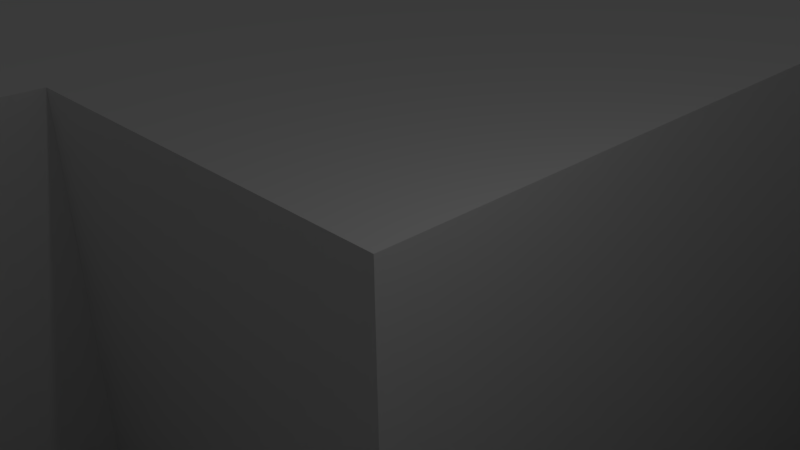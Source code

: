 # Source: Map5.blend  (saved by Blender 2.77.0; exported with 4.5.12 LTS)
import bpy
from mathutils import Matrix  # noqa: F401  (used for matrix-valued properties, if any)

bpy.ops.wm.read_factory_settings(use_empty=True)
scene = bpy.context.scene
scene.name = 'Scene'

# ---- collections
col_collection_1 = bpy.data.collections.new('Collection 1'); scene.collection.children.link(col_collection_1)

# ---- world
world_world = bpy.data.worlds.new('World'); scene.world = world_world
world_world.color = (0.05088, 0.05088, 0.05088)
world_world.use_sun_shadow = False
world_world.sun_shadow_jitter_overblur = 0.0
world_world.cycles.sampling_method = 'MANUAL'

# ---- cameras
cam_camera = bpy.data.cameras.new('Camera')
cam_camera.clip_end = 100.0
cam_camera.lens = 35.0
cam_camera.sensor_width = 32.0
cam_camera.sensor_height = 18.0
cam_camera.ortho_scale = 7.314
cam_camera.dof.focus_distance = 0.0
cam_camera.dof.aperture_fstop = 128.0

# ---- lights
light_lamp = bpy.data.lights.new('Lamp', 'POINT')
light_lamp.transmission_factor = 0.0
light_lamp.cutoff_distance = 30.0
light_lamp.energy = 100.0
light_lamp.shadow_buffer_clip_start = 1.001
light_lamp.shadow_soft_size = 0.1
light_lamp.shadow_maximum_resolution = 0.006
light_lamp.use_absolute_resolution = True

# ---- meshes
me_plane = bpy.data.meshes.new('Plane')
me_plane.from_pydata([(-1.0, -1.0, 0.0), (1.0, -1.0, 0.0), (-1.0, 1.0, 0.0), (1.0, 1.0, 0.0), (-1.0, 0.8, 0.0), (-1.0, 0.6, 0.0), (-1.0, 0.4, 0.0), (-1.0, 0.2, 0.0), (-1.0, 0.0, 0.0), (-1.0, -0.2, 0.0), (-1.0, -0.4, 0.0), (-1.0, -0.6, 0.0), (-1.0, -0.8, 0.0), (-0.8, -1.0, 0.0), (-0.6, -1.0, 0.0), (-0.4, -1.0, 0.0), (-0.2, -1.0, 0.0), (0.0, -1.0, 0.0), (0.2, -1.0, 0.0), (0.4, -1.0, 0.0), (0.6, -1.0, 0.0), (0.8, -1.0, 0.0), (1.0, -0.8, 0.0), (1.0, -0.6, 0.0), (1.0, -0.4, 0.0), (1.0, -0.2, 0.0), (1.0, 0.0, 0.0), (1.0, 0.2, 0.0), (1.0, 0.4, 0.0), (1.0, 0.6, 0.0), (1.0, 0.8, 0.0), (0.8, 1.0, 0.0), (0.6, 1.0, 0.0), (0.4, 1.0, 0.0), (0.2, 1.0, 0.0), (0.0, 1.0, 0.0), (-0.2, 1.0, 0.0), (-0.4, 1.0, 0.0), (-0.6, 1.0, 0.0), (-0.8, 1.0, 0.0), (-0.8, -0.8, 0.0), (-0.8, -0.6, 0.0), (-0.8, -0.4, 0.0), (-0.8, -0.2, 0.0), (-0.8, 0.0, 0.0), (-0.8, 0.2, 0.0), (-0.8, 0.4, 0.0), (-0.8, 0.6, 0.0), (-0.8, 0.8, 0.0), (-0.6, -0.8, 0.0), (-0.6, -0.6, 0.0), (-0.6, -0.4, 0.0), (-0.6, -0.2, 0.0), (-0.6, 0.0, 0.0), (-0.6, 0.2, 0.0), (-0.6, 0.4, 0.0), (-0.6, 0.6, 0.0), (-0.6, 0.8, 0.0), (-0.4, -0.8, 0.0), (-0.4, -0.6, 0.0), (-0.4, -0.4, 0.0), (-0.4, -0.2, 0.0), (-0.4, 0.0, 0.0), (-0.4, 0.2, 0.0), (-0.4, 0.4, 0.0), (-0.4, 0.6, 0.0), (-0.4, 0.8, 0.0), (-0.2, -0.8, 0.0), (-0.2, -0.6, 0.0), (-0.2, -0.4, 0.0), (-0.2, -0.2, 0.0), (-0.2, 0.0, 0.0), (-0.2, 0.2, 0.0), (-0.2, 0.4, 0.0), (-0.2, 0.6, 0.0), (-0.2, 0.8, 0.0), (0.0, -0.8, 0.0), (0.0, -0.6, 0.0), (0.0, -0.4, 0.0), (0.0, -0.2, 0.0), (0.0, 0.0, 0.0), (0.0, 0.2, 0.0), (0.0, 0.4, 0.0), (0.0, 0.6, 0.0), (0.0, 0.8, 0.0), (0.2, -0.8, 0.0), (0.2, -0.6, 0.0), (0.2, -0.4, 0.0), (0.2, -0.2, 0.0), (0.2, 0.0, 0.0), (0.2, 0.2, 0.0), (0.2, 0.4, 0.0), (0.2, 0.6, 0.0), (0.2, 0.8, 0.0), (0.4, -0.8, 0.0), (0.4, -0.6, 0.0), (0.4, -0.4, 0.0), (0.4, -0.2, 0.0), (0.4, 0.0, 0.0), (0.4, 0.2, 0.0), (0.4, 0.4, 0.0), (0.4, 0.6, 0.0), (0.4, 0.8, 0.0), (0.6, -0.8, 0.0), (0.6, -0.6, 0.0), (0.6, -0.4, 0.0), (0.6, -0.2, 0.0), (0.6, 0.0, 0.0), (0.6, 0.2, 0.0), (0.6, 0.4, 0.0), (0.6, 0.6, 0.0), (0.6, 0.8, 0.0), (0.8, -0.8, 0.0), (0.8, -0.6, 0.0), (0.8, -0.4, 0.0), (0.8, -0.2, 0.0), (0.8, 0.0, 0.0), (0.8, 0.2, 0.0), (0.8, 0.4, 0.0), (0.8, 0.6, 0.0), (0.8, 0.8, 0.0), (-1.0, -0.8, -28.21), (-1.0, -1.0, -28.21), (0.8, -1.0, -28.21), (1.0, -1.0, -28.21), (1.0, 0.8, -28.21), (1.0, 1.0, -28.21), (-0.8, 1.0, -28.21), (-1.0, 1.0, -28.21), (-1.0, 0.8, -28.21), (-1.0, 0.6, -28.21), (-1.0, 0.4, -28.21), (-1.0, 0.2, -28.21), (-1.0, 0.0, -28.21), (-1.0, -0.2, -28.21), (-1.0, -0.4, -28.21), (-1.0, -0.6, -28.21), (-0.8, -1.0, -28.21), (-0.6, -1.0, -28.21), (-0.4, -1.0, -28.21), (-0.2, -1.0, -28.21), (0.0, -1.0, -28.21), (0.2, -1.0, -28.21), (0.4, -1.0, -28.21), (0.6, -1.0, -28.21), (1.0, -0.8, -28.21), (1.0, -0.6, -28.21), (1.0, -0.4, -28.21), (1.0, -0.2, -28.21), (1.0, 0.0, -28.21), (1.0, 0.2, -28.21), (1.0, 0.4, -28.21), (1.0, 0.6, -28.21), (0.8, 1.0, -28.21), (0.6, 1.0, -28.21), (0.4, 1.0, -28.21), (0.2, 1.0, -28.21), (0.0, 1.0, -28.21), (-0.2, 1.0, -28.21), (-0.4, 1.0, -28.21), (-0.6, 1.0, -28.21), (-0.8, 0.8, -28.21), (-0.8, -0.8, -28.21), (-0.8, -0.6, -28.21), (-0.8, -0.4, -28.21), (-0.8, -0.2, -28.21), (-0.8, 0.0, -28.21), (-0.8, 0.2, -28.21), (-0.8, 0.4, -28.21), (-0.8, 0.6, -28.21), (-0.6, 0.8, -28.21), (-0.6, -0.8, -28.21), (-0.6, -0.6, -28.21), (-0.6, -0.4, -28.21), (-0.6, -0.2, -28.21), (-0.6, 0.0, -28.21), (-0.6, 0.2, -28.21), (-0.6, 0.4, -28.21), (-0.6, 0.6, -28.21), (-0.4, 0.8, -28.21), (-0.4, -0.8, -28.21), (-0.4, -0.6, -28.21), (-0.4, -0.4, -28.21), (-0.4, -0.2, -28.21), (-0.4, 0.0, -28.21), (-0.4, 0.2, -28.21), (-0.4, 0.4, -28.21), (-0.4, 0.6, -28.21), (-0.2, 0.8, -28.21), (-0.2, -0.8, -28.21), (-0.2, -0.6, -28.21), (-0.2, -0.4, -28.21), (-0.2, -0.2, -28.21), (-0.2, 0.0, -28.21), (-0.2, 0.4, -28.21), (-0.2, 0.6, -28.21), (0.0, 0.8, -28.21), (0.0, -0.8, -28.21), (0.0, -0.6, -28.21), (0.0, -0.4, -28.21), (0.0, -0.2, -28.21), (0.0, 0.0, -28.21), (0.0, 0.2, -28.21), (0.0, 0.4, -28.21), (0.0, 0.6, -28.21), (0.2, 0.8, -28.21), (0.2, -0.8, -28.21), (0.2, -0.6, -28.21), (0.2, -0.4, -28.21), (0.2, -0.2, -28.21), (0.2, 0.0, -28.21), (0.2, 0.2, -28.21), (0.2, 0.4, -28.21), (0.2, 0.6, -28.21), (0.4, 0.8, -28.21), (0.4, -0.8, -28.21), (0.4, -0.6, -28.21), (0.4, -0.4, -28.21), (0.4, -0.2, -28.21), (0.4, 0.0, -28.21), (0.4, 0.2, -28.21), (0.4, 0.4, -28.21), (0.4, 0.6, -28.21), (0.6, 0.8, -28.21), (0.6, -0.8, -28.21), (0.6, -0.6, -28.21), (0.6, -0.4, -28.21), (0.6, -0.2, -28.21), (0.6, 0.0, -28.21), (0.6, 0.2, -28.21), (0.6, 0.4, -28.21), (0.6, 0.6, -28.21), (0.8, 0.8, -28.21), (0.8, -0.8, -28.21), (0.8, -0.6, -28.21), (0.8, -0.4, -28.21), (0.8, -0.2, -28.21), (0.8, 0.0, -28.21), (0.8, 0.2, -28.21), (0.8, 0.4, -28.21), (0.8, 0.6, -28.21)], [], [(51, 50, 172, 173), (97, 96, 217, 218), (21, 1, 124, 123), (65, 56, 178, 187), (12, 0, 122, 121), (47, 48, 161, 169), (46, 47, 169, 168), (112, 103, 224, 233), (45, 46, 168, 167), (111, 120, 31, 32), (91, 92, 213, 212), (50, 59, 181, 172), (44, 45, 167, 166), (90, 91, 212, 211), (58, 49, 171, 180), (43, 44, 166, 165), (89, 90, 211, 210), (48, 57, 170, 161), (42, 43, 165, 164), (88, 89, 210, 209), (40, 49, 50, 41), (41, 50, 51, 42), (42, 51, 52, 43), (43, 52, 53, 44), (44, 53, 54, 45), (45, 54, 55, 46), (46, 55, 56, 47), (47, 56, 57, 48), (41, 42, 164, 163), (49, 58, 59, 50), (40, 41, 163, 162), (95, 104, 225, 216), (38, 39, 127, 160), (103, 94, 215, 224), (37, 38, 160, 159), (93, 102, 214, 205), (56, 65, 66, 57), (36, 37, 159, 158), (58, 67, 68, 59), (49, 40, 162, 171), (60, 69, 70, 61), (61, 70, 71, 62), (62, 71, 72, 63), (63, 72, 73, 64), (35, 36, 158, 157), (65, 74, 75, 66), (82, 81, 202, 203), (67, 76, 77, 68), (34, 35, 157, 156), (69, 78, 79, 70), (81, 80, 201, 202), (71, 80, 81, 72), (72, 81, 82, 73), (33, 34, 156, 155), (74, 83, 84, 75), (32, 33, 155, 154), (76, 85, 86, 77), (96, 87, 208, 217), (78, 87, 88, 79), (3, 31, 153, 126), (86, 95, 216, 207), (29, 30, 125, 152), (94, 85, 206, 215), (83, 92, 93, 84), (28, 29, 152, 151), (85, 94, 95, 86), (84, 93, 205, 196), (87, 96, 97, 88), (88, 97, 98, 89), (89, 98, 99, 90), (90, 99, 100, 91), (91, 100, 101, 92), (92, 101, 102, 93), (27, 28, 151, 150), (94, 103, 104, 95), (92, 83, 204, 213), (26, 27, 150, 149), (120, 119, 240, 232), (25, 26, 149, 148), (119, 118, 239, 240), (24, 25, 148, 147), (118, 117, 238, 239), (23, 24, 147, 146), (103, 112, 113, 104), (104, 113, 114, 105), (105, 114, 115, 106), (106, 115, 116, 107), (107, 116, 117, 108), (108, 117, 118, 109), (109, 118, 119, 110), (110, 119, 120, 111), (79, 88, 209, 200), (71, 70, 192, 193), (117, 116, 237, 238), (22, 23, 146, 145), (87, 78, 199, 208), (116, 115, 236, 237), (1, 22, 145, 124), (77, 86, 207, 198), (115, 114, 235, 236), (232, 125, 126, 153), (129, 161, 127, 128), (161, 170, 160, 127), (170, 179, 159, 160), (179, 188, 158, 159), (188, 196, 157, 158), (196, 205, 156, 157), (205, 214, 155, 156), (214, 223, 154, 155), (122, 137, 162, 121), (121, 162, 163, 136), (136, 163, 164, 135), (135, 164, 165, 134), (134, 165, 166, 133), (133, 166, 167, 132), (132, 167, 168, 131), (131, 168, 169, 130), (130, 169, 161, 129), (137, 138, 171, 162), (138, 139, 180, 171), (172, 181, 182, 173), (173, 182, 183, 174), (174, 183, 184, 175), (175, 184, 185, 176), (176, 185, 186, 177), (177, 186, 187, 178), (139, 140, 189, 180), (181, 190, 191, 182), (186, 194, 195, 187), (140, 141, 197, 189), (190, 198, 199, 191), (192, 200, 201, 193), (194, 203, 204, 195), (141, 142, 206, 197), (198, 207, 208, 199), (200, 209, 210, 201), (201, 210, 211, 202), (202, 211, 212, 203), (203, 212, 213, 204), (142, 143, 215, 206), (207, 216, 217, 208), (143, 144, 224, 215), (216, 225, 226, 217), (217, 226, 227, 218), (218, 227, 228, 219), (219, 228, 229, 220), (220, 229, 230, 221), (221, 230, 231, 222), (222, 231, 223, 214), (144, 123, 233, 224), (123, 124, 145, 233), (233, 145, 146, 234), (234, 146, 147, 235), (235, 147, 148, 236), (236, 148, 149, 237), (237, 149, 150, 238), (238, 150, 151, 239), (239, 151, 152, 240), (240, 152, 125, 232), (57, 66, 179, 170), (30, 3, 126, 125), (98, 97, 218, 219), (52, 51, 173, 174), (67, 58, 180, 189), (39, 2, 128, 127), (99, 98, 219, 220), (53, 52, 174, 175), (59, 68, 190, 181), (2, 4, 129, 128), (100, 99, 220, 221), (54, 53, 175, 176), (69, 60, 182, 191), (4, 5, 130, 129), (101, 100, 221, 222), (55, 54, 176, 177), (5, 6, 131, 130), (102, 101, 222, 214), (56, 55, 177, 178), (6, 7, 132, 131), (111, 32, 154, 223), (7, 8, 133, 132), (64, 73, 194, 186), (8, 9, 134, 133), (74, 65, 187, 195), (9, 10, 135, 134), (104, 105, 226, 225), (66, 75, 188, 179), (10, 11, 136, 135), (105, 106, 227, 226), (76, 67, 189, 197), (11, 12, 121, 136), (106, 107, 228, 227), (60, 61, 183, 182), (68, 77, 198, 190), (0, 13, 137, 122), (107, 108, 229, 228), (61, 62, 184, 183), (78, 69, 191, 199), (13, 14, 138, 137), (108, 109, 230, 229), (62, 63, 185, 184), (70, 79, 200, 192), (14, 15, 139, 138), (109, 110, 231, 230), (63, 64, 186, 185), (80, 71, 193, 201), (15, 16, 140, 139), (110, 111, 223, 231), (16, 17, 141, 140), (31, 120, 232, 153), (73, 82, 203, 194), (17, 18, 142, 141), (83, 74, 195, 204), (18, 19, 143, 142), (113, 112, 233, 234), (75, 84, 196, 188), (19, 20, 144, 143), (114, 113, 234, 235), (85, 76, 197, 206), (20, 21, 123, 144)])
me_plane.use_remesh_preserve_volume = False
me_plane.use_remesh_preserve_attributes = False
me_plane.use_mirror_vertex_groups = False
me_plane.update()

# ---- objects
ob_plane = bpy.data.objects.new('Plane', me_plane)
ob_lamp = bpy.data.objects.new('Lamp', light_lamp)
ob_camera = bpy.data.objects.new('Camera', cam_camera)

# ---- transforms, parenting, visibility, modifiers, constraints
ob_plane.location = (0.0, 0.0, 0.0)
ob_plane.scale = (50.0, 50.0, 1.0)
ob_plane.lineart.crease_threshold = 0.0
ob_lamp.location = (4.076, 1.005, 5.904)
ob_lamp.rotation_euler = (0.6503, 0.05522, 1.866)
ob_lamp.lock_rotations_4d = False
ob_lamp.empty_display_type = 'ARROWS'
ob_lamp.color = (0.0, 0.0, 0.0, 0.0)
ob_lamp.lineart.crease_threshold = 0.0
ob_camera.location = (7.481, -6.508, 5.344)
ob_camera.rotation_euler = (1.109, 0.01082, 0.8149)
ob_camera.lock_rotations_4d = False
ob_camera.empty_display_type = 'ARROWS'
ob_camera.color = (0.0, 0.0, 0.0, 0.0)
ob_camera.display_type = 'WIRE'
ob_camera.lineart.crease_threshold = 0.0

# ---- collection membership
col_collection_1.objects.link(ob_plane)
col_collection_1.objects.link(ob_lamp)
col_collection_1.objects.link(ob_camera)

# ---- scene / render settings (as saved in the file)
scene.camera = ob_camera
scene.frame_start = 1; scene.frame_end = 250; scene.frame_set(1)
scene.render.engine = 'BLENDER_EEVEE_NEXT'
scene.render.resolution_percentage = 50
scene.render.dither_intensity = 0.0
scene.cycles.use_denoising = False
scene.cycles.samples = 128
scene.cycles.sampling_pattern = 'TABULATED_SOBOL'
scene.cycles.light_sampling_threshold = 0.0
scene.cycles.use_adaptive_sampling = False
scene.cycles.use_light_tree = False
scene.cycles.blur_glossy = 0.0
scene.cycles.sample_clamp_indirect = 0.0
scene.view_settings.view_transform = 'Standard'
bpy.context.view_layer.update()
